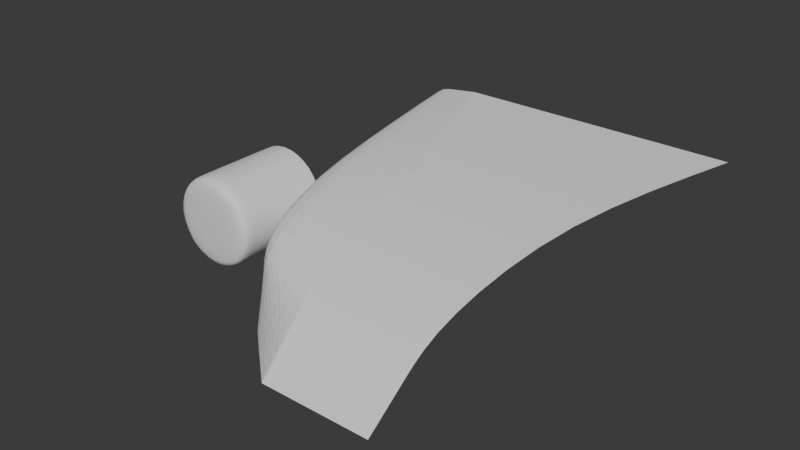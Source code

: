 # Source: YaamCar.blend  (saved by Blender 4.5.91; exported with 4.5.12 LTS)
import bpy
from mathutils import Matrix  # noqa: F401  (used for matrix-valued properties, if any)

bpy.ops.wm.read_factory_settings(use_empty=True)
scene = bpy.context.scene
scene.name = 'Scene'

# ---- collections
col_collection = bpy.data.collections.new('Collection'); scene.collection.children.link(col_collection)
col_block_out = bpy.data.collections.new('block out'); col_collection.children.link(col_block_out)
col_attempt_1 = bpy.data.collections.new('attempt 1'); col_collection.children.link(col_attempt_1)
col_attempt_2 = bpy.data.collections.new('attempt 2'); col_collection.children.link(col_attempt_2)
col_attempt_3 = bpy.data.collections.new('attempt 3'); col_collection.children.link(col_attempt_3)
col_attempt_4 = bpy.data.collections.new('attempt 4'); col_collection.children.link(col_attempt_4)

# ---- world
world_world = bpy.data.worlds.new('World'); scene.world = world_world
world_world.use_nodes = True; world_world.node_tree.nodes.clear()
_N = world_world.node_tree.nodes; _L = world_world.node_tree.links
n0 = _N.new('ShaderNodeOutputWorld'); n0.name = 'World Output'; n0.location = (200, 100)
n1 = _N.new('ShaderNodeBackground'); n1.name = 'Background'; n1.location = (-200, 100)
n1.inputs[0].default_value = (0.05088, 0.05088, 0.05088, 1.0)
_L.new(n1.outputs[0], n0.inputs[0])
n0.is_active_output = True
world_world.color = (0.05088, 0.05088, 0.05088)
world_world.sun_shadow_jitter_overblur = 0.0

# ---- meshes
me_cube_001 = bpy.data.meshes.new('Cube.001')
me_cube_001.from_pydata([(-1.277, -2.414, -0.0834), (-1.277, -2.414, 0.2794), (-1.277, 2.414, -0.0834), (-1.277, 2.414, 0.2794), (1.277, -2.414, -0.0834), (1.277, -2.414, 0.2794), (1.277, 2.414, -0.0834), (1.277, 2.414, 0.2794)], [], [(0, 1, 3, 2), (2, 3, 7, 6), (6, 7, 5, 4), (4, 5, 1, 0), (2, 6, 4, 0), (7, 3, 1, 5)])
_uv = me_cube_001.uv_layers.new(name='UVMap')
_uv.uv.foreach_set('vector', [0.375, 0.0, 0.625, 0.0, 0.625, 0.25, 0.375, 0.25, 0.375, 0.25, 0.625, 0.25, 0.625, 0.5, 0.375, 0.5, 0.375, 0.5, 0.625, 0.5, 0.625, 0.75, 0.375, 0.75, 0.375, 0.75, 0.625, 0.75, 0.625, 1.0, 0.375, 1.0, 0.125, 0.5, 0.375, 0.5, 0.375, 0.75, 0.125, 0.75, 0.625, 0.5, 0.875, 0.5, 0.875, 0.75, 0.625, 0.75])
me_cube_001.update()
me_cube_002 = bpy.data.meshes.new('Cube.002')
me_cube_002.from_pydata([(-1.066, -2.192, -0.477), (-1.066, -2.192, -0.04571), (-1.066, 2.192, -0.477), (-1.066, 2.192, -0.04571), (1.066, -2.192, -0.477), (1.066, -2.192, -0.04571), (1.066, 2.192, -0.477), (1.066, 2.192, -0.04571)], [], [(0, 1, 3, 2), (2, 3, 7, 6), (6, 7, 5, 4), (4, 5, 1, 0), (2, 6, 4, 0), (7, 3, 1, 5)])
_uv = me_cube_002.uv_layers.new(name='UVMap')
_uv.uv.foreach_set('vector', [0.375, 0.0, 0.625, 0.0, 0.625, 0.25, 0.375, 0.25, 0.375, 0.25, 0.625, 0.25, 0.625, 0.5, 0.375, 0.5, 0.375, 0.5, 0.625, 0.5, 0.625, 0.75, 0.375, 0.75, 0.375, 0.75, 0.625, 0.75, 0.625, 1.0, 0.375, 1.0, 0.125, 0.5, 0.375, 0.5, 0.375, 0.75, 0.125, 0.75, 0.625, 0.5, 0.875, 0.5, 0.875, 0.75, 0.625, 0.75])
me_cube_002.update()
me_cube_003 = bpy.data.meshes.new('Cube.003')
me_cube_003.from_pydata([(-1.066, -2.192, 0.1603), (-1.066, -2.192, 0.7883), (-1.066, 2.192, 0.1603), (-1.066, 2.192, 0.7883), (1.066, -2.192, 0.1603), (1.066, -2.192, 0.7883), (1.066, 2.192, 0.1603), (1.066, 2.192, 0.7883), (1.066, 0.1573, 1.719), (-1.066, 0.2063, 1.719), (1.066, -0.9557, 0.8885), (-1.066, -0.9924, 0.8542), (1.066, 1.255, 1.675), (-1.066, 1.296, 1.667)], [], [(0, 1, 11, 9, 13, 3, 2), (2, 3, 7, 6), (6, 7, 12, 8, 10, 5, 4), (4, 5, 1, 0), (2, 6, 4, 0), (7, 3, 13, 12), (8, 9, 11, 10), (10, 11, 1, 5), (12, 13, 9, 8)])
_uv = me_cube_003.uv_layers.new(name='UVMap')
_uv.uv.foreach_set('vector', [0.375, 0.0, 0.625, 0.0, 0.625, 0.0433, 0.625, 0.08657, 0.625, 0.1575, 0.625, 0.25, 0.375, 0.25, 0.375, 0.25, 0.625, 0.25, 0.625, 0.5, 0.375, 0.5, 0.375, 0.5, 0.625, 0.5, 0.625, 0.5951, 0.625, 0.6662, 0.625, 0.7059, 0.625, 0.75, 0.375, 0.75, 0.375, 0.75, 0.625, 0.75, 0.625, 1.0, 0.375, 1.0, 0.125, 0.5, 0.375, 0.5, 0.375, 0.75, 0.125, 0.75, 0.625, 0.5, 0.875, 0.5, 0.875, 0.5925, 0.625, 0.5951, 0.625, 0.6662, 0.875, 0.6634, 0.875, 0.7067, 0.625, 0.7059, 0.625, 0.7059, 0.875, 0.7067, 0.875, 0.75, 0.625, 0.75, 0.625, 0.5951, 0.875, 0.5925, 0.875, 0.6634, 0.625, 0.6662])
me_cube_003.update()
me_cube_004 = bpy.data.meshes.new('Cube.004')
me_cube_004.from_pydata([(-1.0, -1.0, -1.0), (-1.0, -1.0, 1.0), (-1.0, 5.366, -1.0), (-1.0, 5.366, 1.0), (1.0, -1.0, -1.0), (1.674, -0.9596, 0.4794), (-0.06388, 5.366, -1.0), (-0.06388, 5.366, 1.0), (-0.7746, -2.296, -0.7746), (-0.7746, -2.296, 0.7746), (0.7746, -2.296, 0.7746), (0.7746, -2.296, -0.7746), (-1.0, 2.183, -1.0), (-1.0, 2.183, 1.0), (0.9581, 2.183, 1.0)], [(6, 2), (7, 6), (6, 4)], [(12, 13, 3, 2), (1, 0, 8, 9), (14, 13, 1, 5), (11, 10, 9, 8), (5, 1, 9, 10), (4, 5, 10, 11), (0, 4, 11, 8), (7, 3, 13, 14), (0, 1, 13, 12)])
_uv = me_cube_004.uv_layers.new(name='UVMap')
_uv.uv.foreach_set('vector', [0.375, 0.125, 0.625, 0.125, 0.625, 0.25, 0.375, 0.25, 0.625, 0.0, 0.375, 0.0, 0.375, 0.0, 0.625, 0.0, 0.625, 0.625, 0.875, 0.625, 0.875, 0.75, 0.625, 0.75, 0.375, 0.75, 0.625, 0.75, 0.625, 1.0, 0.375, 1.0, 0.625, 0.75, 0.875, 0.75, 0.875, 0.75, 0.625, 0.75, 0.375, 0.75, 0.625, 0.75, 0.625, 0.75, 0.375, 0.75, 0.0, 0.0, 0.0, 0.0, 0.0, 0.0, 0.0, 0.0, 0.625, 0.5, 0.875, 0.5, 0.875, 0.625, 0.625, 0.625, 0.375, 0.0, 0.625, 0.0, 0.625, 0.125, 0.375, 0.125])
me_cube_004.update()
me_cylinder = bpy.data.meshes.new('Cylinder')
me_cylinder.from_pydata([(0.0, 3.19, 0.927), (0.0, -3.19, 0.927), (0.1808, 3.19, 0.9092), (0.1808, -3.19, 0.9091), (0.3547, 3.19, 0.8564), (0.3547, -3.19, 0.8564), (0.515, 3.19, 0.7707), (0.515, -3.19, 0.7707), (0.6555, 3.19, 0.6555), (0.6555, -3.19, 0.6555), (0.7707, 3.19, 0.515), (0.7707, -3.19, 0.515), (0.8564, 3.19, 0.3547), (0.8564, -3.19, 0.3547), (0.9092, 3.19, 0.1808), (0.9092, -3.19, 0.1808), (0.927, 3.19, 1.069e-07), (0.927, -3.19, -1.069e-07), (0.9092, 3.19, -0.1808), (0.9092, -3.19, -0.1808), (0.8564, 3.19, -0.3547), (0.8564, -3.19, -0.3547), (0.7707, 3.19, -0.515), (0.7707, -3.19, -0.515), (0.6555, 3.19, -0.6555), (0.6555, -3.19, -0.6555), (0.515, 3.19, -0.7707), (0.515, -3.19, -0.7707), (0.3547, 3.19, -0.8564), (0.3547, -3.19, -0.8564), (0.1808, 3.19, -0.9091), (0.1808, -3.19, -0.9092), (0.0, 3.19, -0.927), (0.0, -3.19, -0.927), (-0.1808, 3.19, -0.9091), (-0.1808, -3.19, -0.9092), (-0.3547, 3.19, -0.8564), (-0.3547, -3.19, -0.8564), (-0.515, 3.19, -0.7707), (-0.515, -3.19, -0.7707), (-0.6555, 3.19, -0.6555), (-0.6555, -3.19, -0.6555), (-0.7707, 3.19, -0.515), (-0.7707, -3.19, -0.515), (-0.8564, 3.19, -0.3547), (-0.8564, -3.19, -0.3547), (-0.9092, 3.19, -0.1808), (-0.9092, -3.19, -0.1808), (-0.927, 3.19, 1.069e-07), (-0.927, -3.19, -1.069e-07), (-0.9092, 3.19, 0.1808), (-0.9092, -3.19, 0.1808), (-0.8564, 3.19, 0.3547), (-0.8564, -3.19, 0.3547), (-0.7707, 3.19, 0.515), (-0.7707, -3.19, 0.515), (-0.6555, 3.19, 0.6555), (-0.6555, -3.19, 0.6555), (-0.515, 3.19, 0.7707), (-0.515, -3.19, 0.7707), (-0.3547, 3.19, 0.8564), (-0.3547, -3.19, 0.8564), (-0.1808, 3.19, 0.9092), (-0.1808, -3.19, 0.9091)], [], [(0, 1, 3, 2), (2, 3, 5, 4), (4, 5, 7, 6), (6, 7, 9, 8), (8, 9, 11, 10), (10, 11, 13, 12), (12, 13, 15, 14), (14, 15, 17, 16), (16, 17, 19, 18), (18, 19, 21, 20), (20, 21, 23, 22), (22, 23, 25, 24), (24, 25, 27, 26), (26, 27, 29, 28), (28, 29, 31, 30), (30, 31, 33, 32), (32, 33, 35, 34), (34, 35, 37, 36), (36, 37, 39, 38), (38, 39, 41, 40), (40, 41, 43, 42), (42, 43, 45, 44), (44, 45, 47, 46), (46, 47, 49, 48), (48, 49, 51, 50), (50, 51, 53, 52), (52, 53, 55, 54), (54, 55, 57, 56), (56, 57, 59, 58), (58, 59, 61, 60), (3, 1, 63, 61, 59, 57, 55, 53, 51, 49, 47, 45, 43, 41, 39, 37, 35, 33, 31, 29, 27, 25, 23, 21, 19, 17, 15, 13, 11, 9, 7, 5), (60, 61, 63, 62), (62, 63, 1, 0), (0, 2, 4, 6, 8, 10, 12, 14, 16, 18, 20, 22, 24, 26, 28, 30, 32, 34, 36, 38, 40, 42, 44, 46, 48, 50, 52, 54, 56, 58, 60, 62)])
_uv = me_cylinder.uv_layers.new(name='UVMap')
_uv.uv.foreach_set('vector', [1.0, 0.5, 1.0, 1.0, 0.9688, 1.0, 0.9688, 0.5, 0.9688, 0.5, 0.9688, 1.0, 0.9375, 1.0, 0.9375, 0.5, 0.9375, 0.5, 0.9375, 1.0, 0.9062, 1.0, 0.9062, 0.5, 0.9062, 0.5, 0.9062, 1.0, 0.875, 1.0, 0.875, 0.5, 0.875, 0.5, 0.875, 1.0, 0.8438, 1.0, 0.8438, 0.5, 0.8438, 0.5, 0.8438, 1.0, 0.8125, 1.0, 0.8125, 0.5, 0.8125, 0.5, 0.8125, 1.0, 0.7812, 1.0, 0.7812, 0.5, 0.7812, 0.5, 0.7812, 1.0, 0.75, 1.0, 0.75, 0.5, 0.75, 0.5, 0.75, 1.0, 0.7188, 1.0, 0.7188, 0.5, 0.7188, 0.5, 0.7188, 1.0, 0.6875, 1.0, 0.6875, 0.5, 0.6875, 0.5, 0.6875, 1.0, 0.6562, 1.0, 0.6562, 0.5, 0.6562, 0.5, 0.6562, 1.0, 0.625, 1.0, 0.625, 0.5, 0.625, 0.5, 0.625, 1.0, 0.5938, 1.0, 0.5938, 0.5, 0.5938, 0.5, 0.5938, 1.0, 0.5625, 1.0, 0.5625, 0.5, 0.5625, 0.5, 0.5625, 1.0, 0.5312, 1.0, 0.5312, 0.5, 0.5312, 0.5, 0.5312, 1.0, 0.5, 1.0, 0.5, 0.5, 0.5, 0.5, 0.5, 1.0, 0.4688, 1.0, 0.4688, 0.5, 0.4688, 0.5, 0.4688, 1.0, 0.4375, 1.0, 0.4375, 0.5, 0.4375, 0.5, 0.4375, 1.0, 0.4062, 1.0, 0.4062, 0.5, 0.4062, 0.5, 0.4062, 1.0, 0.375, 1.0, 0.375, 0.5, 0.375, 0.5, 0.375, 1.0, 0.3438, 1.0, 0.3438, 0.5, 0.3438, 0.5, 0.3438, 1.0, 0.3125, 1.0, 0.3125, 0.5, 0.3125, 0.5, 0.3125, 1.0, 0.2812, 1.0, 0.2812, 0.5, 0.2812, 0.5, 0.2812, 1.0, 0.25, 1.0, 0.25, 0.5, 0.25, 0.5, 0.25, 1.0, 0.2188, 1.0, 0.2188, 0.5, 0.2188, 0.5, 0.2188, 1.0, 0.1875, 1.0, 0.1875, 0.5, 0.1875, 0.5, 0.1875, 1.0, 0.1562, 1.0, 0.1562, 0.5, 0.1562, 0.5, 0.1562, 1.0, 0.125, 1.0, 0.125, 0.5, 0.125, 0.5, 0.125, 1.0, 0.09375, 1.0, 0.09375, 0.5, 0.09375, 0.5, 0.09375, 1.0, 0.0625, 1.0, 0.0625, 0.5, 0.2968, 0.4854, 0.25, 0.49, 0.2032, 0.4854, 0.1582, 0.4717, 0.1167, 0.4496, 0.08029, 0.4197, 0.05045, 0.3833, 0.02827, 0.3418, 0.01461, 0.2968, 0.01, 0.25, 0.01461, 0.2032, 0.02827, 0.1582, 0.05045, 0.1167, 0.08029, 0.08029, 0.1167, 0.05045, 0.1582, 0.02827, 0.2032, 0.01461, 0.25, 0.01, 0.2968, 0.01461, 0.3418, 0.02827, 0.3833, 0.05045, 0.4197, 0.08029, 0.4496, 0.1167, 0.4717, 0.1582, 0.4854, 0.2032, 0.49, 0.25, 0.4854, 0.2968, 0.4717, 0.3418, 0.4496, 0.3833, 0.4197, 0.4197, 0.3833, 0.4496, 0.3418, 0.4717, 0.0625, 0.5, 0.0625, 1.0, 0.03125, 1.0, 0.03125, 0.5, 0.03125, 0.5, 0.03125, 1.0, 0.0, 1.0, 0.0, 0.5, 0.75, 0.49, 0.7968, 0.4854, 0.8418, 0.4717, 0.8833, 0.4496, 0.9197, 0.4197, 0.9496, 0.3833, 0.9717, 0.3418, 0.9854, 0.2968, 0.99, 0.25, 0.9854, 0.2032, 0.9717, 0.1582, 0.9496, 0.1167, 0.9197, 0.08029, 0.8833, 0.05045, 0.8418, 0.02827, 0.7968, 0.01461, 0.75, 0.01, 0.7032, 0.01461, 0.6582, 0.02827, 0.6167, 0.05045, 0.5803, 0.08029, 0.5504, 0.1167, 0.5283, 0.1582, 0.5146, 0.2032, 0.51, 0.25, 0.5146, 0.2968, 0.5283, 0.3418, 0.5504, 0.3833, 0.5803, 0.4197, 0.6167, 0.4496, 0.6582, 0.4717, 0.7032, 0.4854])
me_cylinder.update()
me_plane = bpy.data.meshes.new('Plane')
me_plane.from_pydata([(-1.132, -2.647, -0.945), (1.132, -2.647, -0.945), (-2.817, 5.272, 1.344), (2.817, 5.272, 1.344), (-1.256, -1.089, 0.427), (1.256, -1.108, 0.427), (1.602, 1.746, 1.128), (-1.602, 1.752, 1.128)], [], [(0, 1, 5, 4), (4, 5, 6, 7), (7, 6, 3, 2)])
me_plane.attributes.new('crease_vert', 'FLOAT', 'POINT').data.foreach_set('value', [1.0, 1.0, 1.0, 1.0, 0.0, 0.0, 0.0, 0.0])
_uv = me_plane.uv_layers.new(name='UVMap')
_uv.uv.foreach_set('vector', [0.0, 0.0, 1.0, 0.0, 1.0, 0.2668, 0.0, 0.2792, 0.0, 0.2792, 1.0, 0.2668, 1.0, 0.6373, 0.0, 0.6405, 0.0, 0.6405, 1.0, 0.6373, 1.0, 1.0, 0.0, 1.0])
me_plane.update()
me_plane_001 = bpy.data.meshes.new('Plane.001')
me_plane_001.from_pydata([(-2.15, -2.12, -0.945), (-1.132, -2.647, -0.945), (-3.391, 5.245, -0.945), (-1.476, 0.4457, 0.7229), (-3.546, 5.239, 0.6864), (-2.817, 5.272, 1.344), (-2.685, 5.273, -0.945)], [], [(0, 1, 6, 2), (4, 2, 6, 5), (3, 5, 6, 1)])
_uv = me_plane_001.uv_layers.new(name='UVMap')
_uv.uv.foreach_set('vector', [0.0, 0.0, 1.0, 0.0, 1.0, 1.0, 0.0, 1.0, 0.0, 0.0, 0.0, 0.0, 0.0, 0.0, 0.0, 0.0, 0.0, 0.0, 0.0, 0.0, 0.0, 0.0, 1.0, 0.0])
me_plane_001.update()
me_plane_003 = bpy.data.meshes.new('Plane.003')
me_plane_003.from_pydata([(-1.132, -2.647, -0.945), (1.132, -2.647, -0.945), (-2.817, 5.272, 1.344), (2.817, 5.272, 1.344), (-1.256, -1.089, 0.427), (1.256, -1.108, 0.427), (1.602, 1.746, 1.128), (-1.602, 1.752, 1.128)], [], [(0, 1, 5, 4), (4, 5, 6, 7), (7, 6, 3, 2)])
me_plane_003.attributes.new('crease_vert', 'FLOAT', 'POINT').data.foreach_set('value', [1.0, 1.0, 1.0, 1.0, 0.0, 0.0, 0.0, 0.0])
_uv = me_plane_003.uv_layers.new(name='UVMap')
_uv.uv.foreach_set('vector', [0.0, 0.0, 1.0, 0.0, 1.0, 0.2668, 0.0, 0.2792, 0.0, 0.2792, 1.0, 0.2668, 1.0, 0.6373, 0.0, 0.6405, 0.0, 0.6405, 1.0, 0.6373, 1.0, 1.0, 0.0, 1.0])
me_plane_003.update()
me_cube_006 = bpy.data.meshes.new('Cube.006')
me_cube_006.from_pydata([(-3.019, -1.0, -0.945), (-3.07, -1.0, 0.5445), (-3.938, 5.272, -0.945), (-3.938, 5.272, 1.197), (-1.132, -2.647, -0.945), (-1.256, -1.089, 0.427), (-2.817, 5.272, 1.344), (-3.938, 2.023, -0.945), (-3.659, 1.748, 0.9984), (-1.602, 1.752, 1.128)], [], [(7, 8, 3, 2), (4, 5, 1, 0), (9, 8, 1, 5), (6, 3, 8, 9), (0, 1, 8, 7)])
me_cube_006.attributes.new('crease_vert', 'FLOAT', 'POINT').data.foreach_set('value', [0.0, 0.0, 0.0, 0.0, 1.0, 0.0, 1.0, 0.0, 0.0, 0.0])
_uv = me_cube_006.uv_layers.new(name='UVMap')
_uv.uv.foreach_set('vector', [0.375, 0.125, 0.625, 0.125, 0.625, 0.25, 0.375, 0.25, 0.375, 0.75, 0.625, 0.75, 0.625, 1.0, 0.375, 1.0, 0.625, 0.625, 0.875, 0.625, 0.875, 0.75, 0.625, 0.75, 0.625, 0.5, 0.875, 0.5, 0.875, 0.625, 0.625, 0.625, 0.375, 0.0, 0.625, 0.0, 0.625, 0.125, 0.375, 0.125])
me_cube_006.update()
me_plane_004 = bpy.data.meshes.new('Plane.004')
me_plane_004.from_pydata([(-1.132, -2.647, -0.945), (1.132, -2.647, -0.945), (-2.817, 5.272, 1.344), (2.817, 5.272, 1.344), (-1.256, -1.089, 0.427), (1.256, -1.108, 0.427), (1.602, 1.746, 1.128), (-1.602, 1.752, 1.128)], [], [(0, 1, 5, 4), (4, 5, 6, 7), (7, 6, 3, 2)])
me_plane_004.polygons.foreach_set('use_smooth', [True] * 3)
me_plane_004.attributes.new('crease_vert', 'FLOAT', 'POINT').data.foreach_set('value', [1.0, 1.0, 1.0, 1.0, 0.0, 0.0, 0.0, 0.0])
_uv = me_plane_004.uv_layers.new(name='UVMap')
_uv.uv.foreach_set('vector', [0.0, 0.0, 1.0, 0.0, 1.0, 0.2668, 0.0, 0.2792, 0.0, 0.2792, 1.0, 0.2668, 1.0, 0.6373, 0.0, 0.6405, 0.0, 0.6405, 1.0, 0.6373, 1.0, 1.0, 0.0, 1.0])
me_plane_004.update()
me_cube_007 = bpy.data.meshes.new('Cube.007')
me_cube_007.from_pydata([(-3.019, -1.0, -0.945), (-3.07, -1.0, 0.5445), (-3.938, 5.272, -0.945), (-3.938, 5.272, 1.197), (-1.132, -2.647, -0.945), (-1.256, -1.089, 0.427), (-2.817, 5.272, 1.344), (-3.938, 2.023, -0.945), (-3.659, 1.748, 0.9984), (-1.602, 1.752, 1.128)], [], [(7, 8, 3, 2), (4, 1, 0), (9, 8, 1, 5), (6, 3, 8, 9), (0, 1, 8, 7), (1, 4, 5)])
me_cube_007.polygons.foreach_set('use_smooth', [True] * 6)
me_cube_007.attributes.new('crease_vert', 'FLOAT', 'POINT').data.foreach_set('value', [0.0, 0.0, 0.0, 0.0, 1.0, 0.0, 1.0, 0.0, 0.0, 0.0])
_uv = me_cube_007.uv_layers.new(name='UVMap')
_uv.uv.foreach_set('vector', [0.375, 0.125, 0.625, 0.125, 0.625, 0.25, 0.375, 0.25, 0.375, 0.75, 0.625, 1.0, 0.375, 1.0, 0.625, 0.625, 0.875, 0.625, 0.875, 0.75, 0.625, 0.75, 0.625, 0.5, 0.875, 0.5, 0.875, 0.625, 0.625, 0.625, 0.375, 0.0, 0.625, 0.0, 0.625, 0.125, 0.375, 0.125, 0.625, 1.0, 0.375, 0.75, 0.625, 0.75])
me_cube_007.update()
me_plane_005 = bpy.data.meshes.new('Plane.005')
me_plane_005.from_pydata([(-1.132, -2.647, -0.945), (1.132, -2.647, -0.945), (-2.817, 5.272, 1.344), (2.817, 5.272, 1.344), (-1.256, -1.089, 0.427), (1.256, -1.108, 0.427), (1.602, 1.746, 1.128), (-1.602, 1.752, 1.128), (-1.194, -1.868, -0.259), (1.194, -1.878, -0.259)], [], [(8, 9, 5, 4), (4, 5, 6, 7), (7, 6, 3, 2), (0, 1, 9, 8)])
me_plane_005.attributes.new('crease_vert', 'FLOAT', 'POINT').data.foreach_set('value', [1.0, 1.0, 1.0, 1.0, 0.0, 0.0, 0.0, 0.0, 0.0, 0.0])
_uv = me_plane_005.uv_layers.new(name='UVMap')
_uv.uv.foreach_set('vector', [0.0, 0.1396, 1.0, 0.1334, 1.0, 0.2668, 0.0, 0.2792, 0.0, 0.2792, 1.0, 0.2668, 1.0, 0.6373, 0.0, 0.6405, 0.0, 0.6405, 1.0, 0.6373, 1.0, 1.0, 0.0, 1.0, 0.0, 0.0, 1.0, 0.0, 1.0, 0.1334, 0.0, 0.1396])
me_plane_005.update()
me_cube_008 = bpy.data.meshes.new('Cube.008')
me_cube_008.from_pydata([(-3.019, -1.0, -0.945), (-3.07, -1.0, 0.5445), (-3.938, 5.272, -0.945), (-3.938, 5.272, 1.197), (-1.132, -2.647, -0.945), (-1.256, -1.089, 0.427), (-2.817, 5.272, 1.344), (-3.938, 2.023, -0.945), (-3.659, 1.748, 0.9984), (-1.602, 1.752, 1.128), (-3.377, 5.272, 1.27), (-2.075, -1.824, -0.945), (-2.163, -1.044, 0.4857), (-2.631, 1.75, 1.063), (-3.044, -1.0, -0.2003), (-3.938, 5.272, 0.126), (-1.194, -1.868, -0.259), (-3.798, 1.886, 0.02669), (-2.119, -1.434, -0.2296)], [], [(17, 8, 3, 15), (18, 12, 1, 14), (13, 8, 1, 12), (10, 3, 8, 13), (14, 1, 8, 17), (6, 10, 13, 9), (9, 13, 12, 5), (16, 5, 12, 18), (4, 16, 18, 11), (0, 14, 17, 7), (11, 18, 14, 0), (7, 17, 15, 2)])
me_cube_008.attributes.new('crease_vert', 'FLOAT', 'POINT').data.foreach_set('value', [0.0, 0.0, 0.0, 0.0, 1.0, 0.0, 1.0, 0.0, 0.0, 0.0, 0.0, 0.0, 0.0, 0.0, 0.0, 0.0, 0.0, 0.0, 0.0])
_uv = me_cube_008.uv_layers.new(name='UVMap')
_uv.uv.foreach_set('vector', [0.5, 0.125, 0.625, 0.125, 0.625, 0.25, 0.5, 0.25, 0.5, 0.875, 0.625, 0.875, 0.625, 1.0, 0.5, 1.0, 0.75, 0.625, 0.875, 0.625, 0.875, 0.75, 0.75, 0.75, 0.75, 0.5, 0.875, 0.5, 0.875, 0.625, 0.75, 0.625, 0.5, 0.0, 0.625, 0.0, 0.625, 0.125, 0.5, 0.125, 0.625, 0.5, 0.75, 0.5, 0.75, 0.625, 0.625, 0.625, 0.625, 0.625, 0.75, 0.625, 0.75, 0.75, 0.625, 0.75, 0.5, 0.75, 0.625, 0.75, 0.625, 0.875, 0.5, 0.875, 0.375, 0.75, 0.5, 0.75, 0.5, 0.875, 0.375, 0.875, 0.375, 0.0, 0.5, 0.0, 0.5, 0.125, 0.375, 0.125, 0.375, 0.875, 0.5, 0.875, 0.5, 1.0, 0.375, 1.0, 0.375, 0.125, 0.5, 0.125, 0.5, 0.25, 0.375, 0.25])
me_cube_008.update()
me_cylinder_002 = bpy.data.meshes.new('Cylinder.002')
me_cylinder_002.from_pydata([(-5.241, 1.389, 0.7071), (-5.534, 1.389, 4.768e-07), (-5.241, 1.389, -0.7071), (-4.534, 1.389, -1.0), (-3.827, 1.389, -0.7071), (-3.534, 1.389, 4.768e-07), (-3.827, 1.389, 0.7071), (-4.534, 1.389, 1.0), (-4.534, -0.6109, 1.0), (-3.827, -0.6109, 0.7071), (-3.534, -0.6109, 4.172e-07), (-3.827, -0.6109, -0.7071), (-4.534, -0.6109, -1.0), (-5.241, -0.6109, -0.7071), (-5.534, -0.6109, 4.172e-07), (-5.241, -0.6109, 0.7071), (-4.534, -0.6109, 4.619e-07), (-3.827, -0.3286, -0.7071), (-3.534, -0.5234, 4.198e-07), (-3.827, -0.3286, 0.7071), (-4.534, -0.5234, 1.0), (-4.534, -0.5234, -1.0), (-5.241, -0.3286, -0.7071), (-5.534, -0.5234, 4.198e-07), (-5.241, -0.3286, 0.7071)], [], [(20, 8, 9, 19), (19, 9, 10, 18), (18, 10, 11, 17), (17, 11, 12, 21), (21, 12, 13, 22), (22, 13, 14, 23), (8, 15, 14, 16), (23, 14, 15, 24), (24, 15, 8, 20), (16, 14, 13, 12), (9, 8, 16, 10), (10, 16, 12, 11), (0, 24, 20, 7), (1, 23, 24, 0), (2, 22, 23, 1), (3, 21, 22, 2), (4, 17, 21, 3), (5, 18, 17, 4), (6, 19, 18, 5), (7, 20, 19, 6)])
me_cylinder_002.polygons.foreach_set('use_smooth', [True] * 20)
_uv = me_cylinder_002.uv_layers.new(name='UVMap')
_uv.uv.foreach_set('vector', [1.0, 0.9781, 1.0, 1.0, 0.875, 1.0, 0.875, 0.9781, 0.875, 0.9781, 0.875, 1.0, 0.75, 1.0, 0.75, 0.9781, 0.75, 0.9781, 0.75, 1.0, 0.625, 1.0, 0.625, 0.9781, 0.625, 0.9781, 0.625, 1.0, 0.5, 1.0, 0.5, 0.9781, 0.5, 0.9781, 0.5, 1.0, 0.375, 1.0, 0.375, 0.9781, 0.375, 0.9781, 0.375, 1.0, 0.25, 1.0, 0.25, 0.9781, 0.25, 0.49, 0.08029, 0.4197, 0.01, 0.25, 0.25, 0.25, 0.25, 0.9781, 0.25, 1.0, 0.125, 1.0, 0.125, 0.9781, 0.125, 0.9781, 0.125, 1.0, 0.0, 1.0, 0.0, 0.9781, 0.25, 0.25, 0.01, 0.25, 0.08029, 0.08029, 0.25, 0.01, 0.4197, 0.4197, 0.25, 0.49, 0.25, 0.25, 0.49, 0.25, 0.49, 0.25, 0.25, 0.25, 0.25, 0.01, 0.4197, 0.08029, 0.125, 0.5, 0.125, 0.9781, 0.0, 0.9781, 0.0, 0.5, 0.25, 0.5, 0.25, 0.9781, 0.125, 0.9781, 0.125, 0.5, 0.375, 0.5, 0.375, 0.9781, 0.25, 0.9781, 0.25, 0.5, 0.5, 0.5, 0.5, 0.9781, 0.375, 0.9781, 0.375, 0.5, 0.625, 0.5, 0.625, 0.9781, 0.5, 0.9781, 0.5, 0.5, 0.75, 0.5, 0.75, 0.9781, 0.625, 0.9781, 0.625, 0.5, 0.875, 0.5, 0.875, 0.9781, 0.75, 0.9781, 0.75, 0.5, 1.0, 0.5, 1.0, 0.9781, 0.875, 0.9781, 0.875, 0.5])
me_cylinder_002.update()

# ---- objects
ob_cube = bpy.data.objects.new('Cube', me_cube_001)
ob_cube_001 = bpy.data.objects.new('Cube.001', me_cube_002)
ob_cube_002 = bpy.data.objects.new('Cube.002', me_cube_003)
ob_cube_003 = bpy.data.objects.new('Cube.003', me_cube_004)
ob_cylinder = bpy.data.objects.new('Cylinder', me_cylinder)
ob_plane = bpy.data.objects.new('Plane', me_plane)
ob_plane_001 = bpy.data.objects.new('Plane.001', me_plane_001)
ob_plane_003 = bpy.data.objects.new('Plane.003', me_plane_003)
ob_cube_004 = bpy.data.objects.new('Cube.004', me_cube_006)
ob_plane_002 = bpy.data.objects.new('Plane.002', me_plane_004)
ob_cube_005 = bpy.data.objects.new('Cube.005', me_cube_007)
ob_plane_004 = bpy.data.objects.new('Plane.004', me_plane_005)
ob_cube_006 = bpy.data.objects.new('Cube.006', me_cube_008)
ob_cylinder_001 = bpy.data.objects.new('Cylinder.001', me_cylinder_002)

# ---- transforms, parenting, visibility, modifiers, constraints
ob_cube.location = (8.335, 0.0, 0.0)
ob_cube_001.location = (8.335, 0.0, 0.0)
ob_cube_002.location = (8.335, 0.0, 0.0)
ob_cube_003.location = (-7.084, -0.09393, 0.0)
_m = ob_cube_003.modifiers.new('Subdivision', 'SUBSURF')
_m.levels = 4
ob_cylinder.location = (-2.958, -0.2868, 0.1224)
ob_cylinder.scale = (1.0, 0.1923, 1.0)
ob_plane.location = (0.0, 0.0, 0.0)
_m = ob_plane.modifiers.new('Subdivision', 'SUBSURF')
_m.levels = 4
ob_plane_001.location = (0.0, 0.0, 0.0)
ob_plane_003.location = (0.0, 0.0, 0.0)
_m = ob_plane_003.modifiers.new('Subdivision', 'SUBSURF')
_m.levels = 4
ob_cube_004.location = (0.0, 0.0, 0.0)
_m = ob_cube_004.modifiers.new('Subdivision', 'SUBSURF')
_m.levels = 4
ob_plane_002.location = (0.0, 0.0, 0.0)
_m = ob_plane_002.modifiers.new('Subdivision', 'SUBSURF')
_m.levels = 4
ob_cube_005.location = (0.0, 0.0, 0.0)
_m = ob_cube_005.modifiers.new('Subdivision', 'SUBSURF')
_m.levels = 4
ob_plane_004.location = (0.0, 0.0, 0.0)
_m = ob_plane_004.modifiers.new('Subdivision', 'SUBSURF')
_m.levels = 4
ob_cube_006.location = (0.0, 0.0, 0.0)
_m = ob_cube_006.modifiers.new('Subdivision', 'SUBSURF')
_m.levels = 4
ob_cylinder_001.location = (0.0, 0.0, 0.0)
_m = ob_cylinder_001.modifiers.new('Subdivision', 'SUBSURF')
_m.levels = 4
_m.show_only_control_edges = False

# ---- collection membership
col_block_out.objects.link(ob_cube)
col_block_out.objects.link(ob_cube_001)
col_block_out.objects.link(ob_cube_002)
col_attempt_1.objects.link(ob_cube_003)
col_attempt_1.objects.link(ob_cylinder)
col_attempt_1.objects.link(ob_plane)
col_attempt_1.objects.link(ob_plane_001)
col_attempt_2.objects.link(ob_plane_003)
col_attempt_2.objects.link(ob_cube_004)
col_attempt_3.objects.link(ob_plane_002)
col_attempt_3.objects.link(ob_cube_005)
col_attempt_4.objects.link(ob_plane_004)
col_attempt_4.objects.link(ob_cube_006)
col_attempt_4.objects.link(ob_cylinder_001)
def _layer_coll(name, lc=None):
    lc = lc or bpy.context.view_layer.layer_collection
    for c in lc.children:
        if c.name == name: return c
        r = _layer_coll(name, c)
        if r: return r
_layer_coll('block out').exclude = True
_layer_coll('attempt 1').exclude = True
_layer_coll('attempt 2').exclude = True
_layer_coll('attempt 3').exclude = True

# ---- scene / render settings (as saved in the file)
scene.frame_start = 1; scene.frame_end = 250; scene.frame_set(1)
scene.render.engine = 'BLENDER_EEVEE_NEXT'
bpy.context.view_layer.update()

# ---- added for rendering (the .blend has no active camera and no usable light): camera, sun
cam_auto = bpy.data.cameras.new('AutoCamera')
cam_auto.lens = 50.0
cam_auto.sensor_width = 36.0
cam_auto.clip_end = 1000.0
ob_auto_camera = bpy.data.objects.new('AutoCamera', cam_auto)
scene.collection.objects.link(ob_auto_camera)
ob_auto_camera.location = (9.98597, -12.5254, 9.43495)
ob_auto_camera.rotation_euler = (1.09748, -7.21219e-08, 0.694738)
scene.camera = ob_auto_camera
light_auto_sun = bpy.data.lights.new('AutoSun', 'SUN')
light_auto_sun.energy = 3.0
light_auto_sun.angle = 0.0523599
ob_auto_sun = bpy.data.objects.new('AutoSun', light_auto_sun)
scene.collection.objects.link(ob_auto_sun)
ob_auto_sun.rotation_euler = (0.872665, 0.174533, 0.523599)
bpy.context.view_layer.update()

